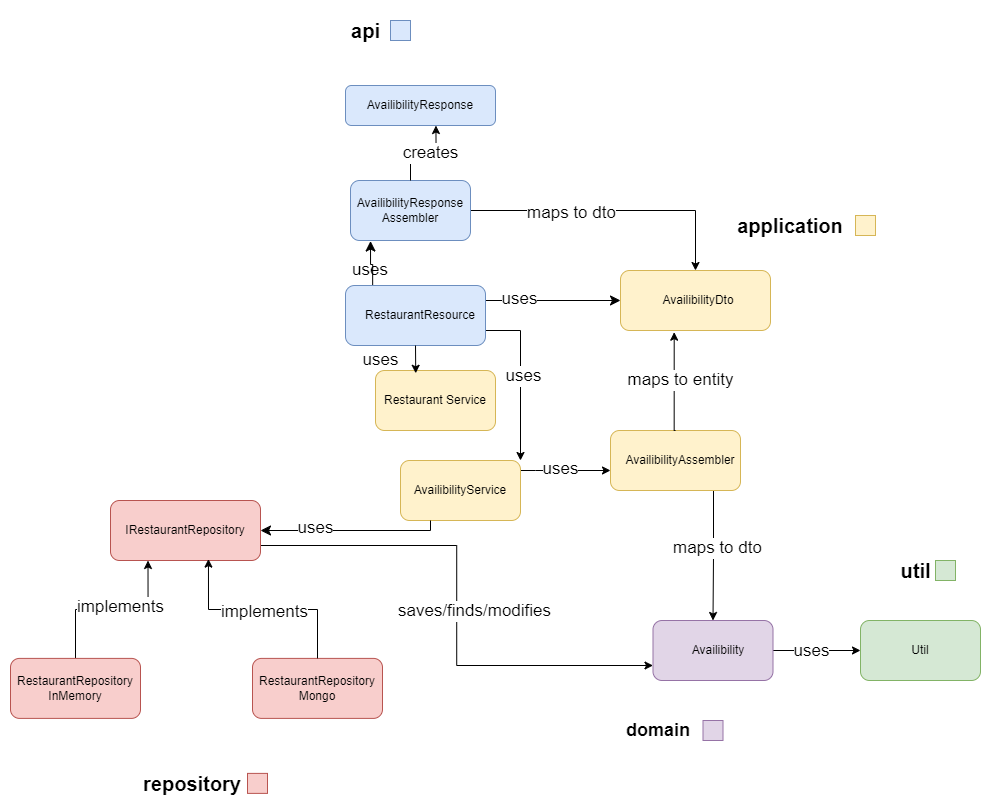

The diagram above was exported from draw.io. Its source (the exported page's mxGraphModel, read from the mxfile embedded in the PNG):
<mxGraphModel dx="1709" dy="1716" grid="1" gridSize="10" guides="1" tooltips="1" connect="1" arrows="1" fold="1" page="1" pageScale="1" pageWidth="827" pageHeight="1169" math="0" shadow="0">
  <root>
    <mxCell id="0" />
    <mxCell id="1" parent="0" />
    <mxCell id="ig7JQsSN_NQ7wNFfWPKe-3" value="api" style="text;html=1;align=center;verticalAlign=middle;resizable=0;points=[];autosize=1;strokeColor=none;fillColor=none;fontStyle=1;fontSize=20;" parent="1" vertex="1">
      <mxGeometry x="140" y="-40" width="50" height="40" as="geometry" />
    </mxCell>
    <mxCell id="ig7JQsSN_NQ7wNFfWPKe-6" value="" style="rounded=1;whiteSpace=wrap;html=1;fillColor=#dae8fc;strokeColor=#6c8ebf;" parent="1" vertex="1">
      <mxGeometry x="145" y="35" width="150" height="40" as="geometry" />
    </mxCell>
    <mxCell id="ig7JQsSN_NQ7wNFfWPKe-7" value="AvailibilityResponse" style="text;html=1;align=center;verticalAlign=middle;whiteSpace=wrap;rounded=0;" parent="1" vertex="1">
      <mxGeometry x="190" y="40" width="60" height="30" as="geometry" />
    </mxCell>
    <mxCell id="ig7JQsSN_NQ7wNFfWPKe-8" value="" style="edgeStyle=elbowEdgeStyle;elbow=vertical;endArrow=classic;html=1;curved=0;rounded=0;endSize=8;startSize=8;entryX=0.167;entryY=1.009;entryDx=0;entryDy=0;entryPerimeter=0;exitX=0.194;exitY=0.039;exitDx=0;exitDy=0;exitPerimeter=0;" parent="1" target="ig7JQsSN_NQ7wNFfWPKe-60" edge="1" source="ig7JQsSN_NQ7wNFfWPKe-4">
      <mxGeometry width="50" height="50" relative="1" as="geometry">
        <mxPoint x="190" y="270" as="sourcePoint" />
        <mxPoint x="210" y="190" as="targetPoint" />
      </mxGeometry>
    </mxCell>
    <mxCell id="9EZUd_j8YuyS-yXut2Fl-5" value="" style="edgeStyle=orthogonalEdgeStyle;rounded=0;orthogonalLoop=1;jettySize=auto;html=1;" edge="1" parent="1" source="ig7JQsSN_NQ7wNFfWPKe-9" target="ig7JQsSN_NQ7wNFfWPKe-4">
      <mxGeometry relative="1" as="geometry" />
    </mxCell>
    <mxCell id="ig7JQsSN_NQ7wNFfWPKe-9" value="&lt;div style=&quot;font-size: 17px;&quot;&gt;uses&lt;/div&gt;" style="text;html=1;align=center;verticalAlign=middle;whiteSpace=wrap;rounded=0;fontSize=17;" parent="1" vertex="1">
      <mxGeometry x="140" y="205" width="60" height="30" as="geometry" />
    </mxCell>
    <mxCell id="ig7JQsSN_NQ7wNFfWPKe-11" value="application" style="text;html=1;align=center;verticalAlign=middle;whiteSpace=wrap;rounded=0;fontStyle=1;fontSize=20;" parent="1" vertex="1">
      <mxGeometry x="560" y="160" width="60" height="30" as="geometry" />
    </mxCell>
    <mxCell id="9EZUd_j8YuyS-yXut2Fl-3" style="edgeStyle=orthogonalEdgeStyle;rounded=0;orthogonalLoop=1;jettySize=auto;html=1;exitX=0.75;exitY=1;exitDx=0;exitDy=0;entryX=0.5;entryY=0;entryDx=0;entryDy=0;" edge="1" parent="1" source="ig7JQsSN_NQ7wNFfWPKe-12" target="ig7JQsSN_NQ7wNFfWPKe-32">
      <mxGeometry relative="1" as="geometry">
        <Array as="points">
          <mxPoint x="513" y="440" />
          <mxPoint x="513" y="505" />
        </Array>
      </mxGeometry>
    </mxCell>
    <mxCell id="9EZUd_j8YuyS-yXut2Fl-4" value="&lt;span style=&quot;font-size: 17px;&quot;&gt;maps to dto&lt;/span&gt;" style="edgeLabel;html=1;align=center;verticalAlign=middle;resizable=0;points=[];" vertex="1" connectable="0" parent="9EZUd_j8YuyS-yXut2Fl-3">
      <mxGeometry x="-0.0726" y="3" relative="1" as="geometry">
        <mxPoint as="offset" />
      </mxGeometry>
    </mxCell>
    <mxCell id="ig7JQsSN_NQ7wNFfWPKe-12" value="" style="rounded=1;whiteSpace=wrap;html=1;fillColor=#fff2cc;strokeColor=#d6b656;" parent="1" vertex="1">
      <mxGeometry x="410" y="380" width="130" height="60" as="geometry" />
    </mxCell>
    <mxCell id="ig7JQsSN_NQ7wNFfWPKe-13" value="AvailibilityAssembler" style="text;html=1;align=center;verticalAlign=middle;whiteSpace=wrap;rounded=0;" parent="1" vertex="1">
      <mxGeometry x="450" y="395" width="60" height="30" as="geometry" />
    </mxCell>
    <mxCell id="ig7JQsSN_NQ7wNFfWPKe-14" style="edgeStyle=orthogonalEdgeStyle;rounded=0;orthogonalLoop=1;jettySize=auto;html=1;entryX=0.358;entryY=1.028;entryDx=0;entryDy=0;exitX=0.5;exitY=0;exitDx=0;exitDy=0;entryPerimeter=0;" parent="1" source="ig7JQsSN_NQ7wNFfWPKe-12" target="ig7JQsSN_NQ7wNFfWPKe-16" edge="1">
      <mxGeometry relative="1" as="geometry">
        <Array as="points">
          <mxPoint x="474" y="380" />
        </Array>
      </mxGeometry>
    </mxCell>
    <mxCell id="ig7JQsSN_NQ7wNFfWPKe-15" value="maps to entity" style="edgeLabel;html=1;align=center;verticalAlign=middle;resizable=0;points=[];fontSize=17;" parent="ig7JQsSN_NQ7wNFfWPKe-14" connectable="0" vertex="1">
      <mxGeometry x="-0.3167" y="-3" relative="1" as="geometry">
        <mxPoint x="3" y="-17" as="offset" />
      </mxGeometry>
    </mxCell>
    <mxCell id="ig7JQsSN_NQ7wNFfWPKe-16" value="" style="rounded=1;whiteSpace=wrap;html=1;fillColor=#fff2cc;strokeColor=#d6b656;" parent="1" vertex="1">
      <mxGeometry x="420" y="220" width="150" height="60" as="geometry" />
    </mxCell>
    <mxCell id="ig7JQsSN_NQ7wNFfWPKe-17" value="AvailibilityDto" style="text;html=1;align=center;verticalAlign=middle;whiteSpace=wrap;rounded=0;" parent="1" vertex="1">
      <mxGeometry x="467.5" y="235" width="60" height="30" as="geometry" />
    </mxCell>
    <mxCell id="ig7JQsSN_NQ7wNFfWPKe-22" style="edgeStyle=orthogonalEdgeStyle;rounded=0;orthogonalLoop=1;jettySize=auto;html=1;exitX=1;exitY=0.5;exitDx=0;exitDy=0;" parent="1" source="ig7JQsSN_NQ7wNFfWPKe-26" edge="1">
      <mxGeometry relative="1" as="geometry">
        <Array as="points">
          <mxPoint x="335" y="420" />
          <mxPoint x="410" y="420" />
        </Array>
        <mxPoint x="410" y="420" as="targetPoint" />
      </mxGeometry>
    </mxCell>
    <mxCell id="ig7JQsSN_NQ7wNFfWPKe-23" value="uses" style="edgeLabel;html=1;align=center;verticalAlign=middle;resizable=0;points=[];fontSize=17;" parent="ig7JQsSN_NQ7wNFfWPKe-22" connectable="0" vertex="1">
      <mxGeometry x="0.216" y="2" relative="1" as="geometry">
        <mxPoint x="-7" as="offset" />
      </mxGeometry>
    </mxCell>
    <mxCell id="ig7JQsSN_NQ7wNFfWPKe-26" value="" style="rounded=1;whiteSpace=wrap;html=1;fillColor=#fff2cc;strokeColor=#d6b656;" parent="1" vertex="1">
      <mxGeometry x="200" y="410" width="120" height="60" as="geometry" />
    </mxCell>
    <mxCell id="ig7JQsSN_NQ7wNFfWPKe-27" value="Availibility&lt;span style=&quot;background-color: initial;&quot;&gt;Service&lt;/span&gt;" style="text;html=1;align=center;verticalAlign=middle;whiteSpace=wrap;rounded=0;" parent="1" vertex="1">
      <mxGeometry x="230" y="425" width="60" height="30" as="geometry" />
    </mxCell>
    <mxCell id="rGK04DGTxqG6ipuEYtOU-24" style="edgeStyle=orthogonalEdgeStyle;rounded=0;orthogonalLoop=1;jettySize=auto;html=1;entryX=0;entryY=0.5;entryDx=0;entryDy=0;exitX=1;exitY=0.5;exitDx=0;exitDy=0;" parent="1" source="ig7JQsSN_NQ7wNFfWPKe-32" target="rGK04DGTxqG6ipuEYtOU-21" edge="1">
      <mxGeometry relative="1" as="geometry">
        <mxPoint x="780" y="790" as="sourcePoint" />
      </mxGeometry>
    </mxCell>
    <mxCell id="rGK04DGTxqG6ipuEYtOU-25" value="&lt;font style=&quot;font-size: 17px;&quot;&gt;uses&lt;/font&gt;" style="edgeLabel;html=1;align=center;verticalAlign=middle;resizable=0;points=[];" parent="rGK04DGTxqG6ipuEYtOU-24" connectable="0" vertex="1">
      <mxGeometry x="-0.4774" y="5" relative="1" as="geometry">
        <mxPoint x="15" y="5" as="offset" />
      </mxGeometry>
    </mxCell>
    <mxCell id="ig7JQsSN_NQ7wNFfWPKe-32" value="" style="rounded=1;whiteSpace=wrap;html=1;fillColor=#e1d5e7;strokeColor=#9673a6;" parent="1" vertex="1">
      <mxGeometry x="452.5" y="570" width="120" height="60" as="geometry" />
    </mxCell>
    <mxCell id="ig7JQsSN_NQ7wNFfWPKe-33" value="Availibility" style="text;html=1;align=center;verticalAlign=middle;whiteSpace=wrap;rounded=0;" parent="1" vertex="1">
      <mxGeometry x="487.5" y="585" width="60" height="30" as="geometry" />
    </mxCell>
    <mxCell id="ig7JQsSN_NQ7wNFfWPKe-36" value="repository" style="text;html=1;align=center;verticalAlign=middle;whiteSpace=wrap;rounded=0;fontStyle=1;fontSize=20;" parent="1" vertex="1">
      <mxGeometry x="-38" y="717.89" width="60" height="30" as="geometry" />
    </mxCell>
    <mxCell id="ig7JQsSN_NQ7wNFfWPKe-45" value="" style="edgeStyle=elbowEdgeStyle;elbow=vertical;endArrow=classic;html=1;curved=0;rounded=0;endSize=8;startSize=8;" parent="1" target="ig7JQsSN_NQ7wNFfWPKe-16" edge="1">
      <mxGeometry width="50" height="50" relative="1" as="geometry">
        <mxPoint x="290" y="250" as="sourcePoint" />
        <mxPoint x="370" y="230" as="targetPoint" />
        <Array as="points">
          <mxPoint x="250" y="250" />
        </Array>
      </mxGeometry>
    </mxCell>
    <mxCell id="ig7JQsSN_NQ7wNFfWPKe-46" value="uses" style="edgeLabel;html=1;align=center;verticalAlign=middle;resizable=0;points=[];fontSize=17;" parent="ig7JQsSN_NQ7wNFfWPKe-45" connectable="0" vertex="1">
      <mxGeometry x="-0.1149" y="1" relative="1" as="geometry">
        <mxPoint x="15" y="-1" as="offset" />
      </mxGeometry>
    </mxCell>
    <mxCell id="ig7JQsSN_NQ7wNFfWPKe-47" value="uses" style="text;html=1;align=center;verticalAlign=middle;resizable=0;points=[];autosize=1;strokeColor=none;fillColor=none;fontSize=17;" parent="1" vertex="1">
      <mxGeometry x="150" y="295" width="60" height="30" as="geometry" />
    </mxCell>
    <mxCell id="ig7JQsSN_NQ7wNFfWPKe-51" value="util" style="text;html=1;align=center;verticalAlign=middle;resizable=0;points=[];autosize=1;strokeColor=none;fillColor=none;fontStyle=1;fontSize=20;" parent="1" vertex="1">
      <mxGeometry x="690" y="500" width="50" height="40" as="geometry" />
    </mxCell>
    <mxCell id="ig7JQsSN_NQ7wNFfWPKe-54" value="" style="edgeStyle=elbowEdgeStyle;elbow=vertical;endArrow=classic;html=1;curved=0;rounded=0;endSize=8;startSize=8;entryX=1;entryY=0.5;entryDx=0;entryDy=0;exitX=0.25;exitY=1;exitDx=0;exitDy=0;" parent="1" source="ig7JQsSN_NQ7wNFfWPKe-26" target="rGK04DGTxqG6ipuEYtOU-9" edge="1">
      <mxGeometry width="50" height="50" relative="1" as="geometry">
        <mxPoint x="280" y="548" as="sourcePoint" />
        <mxPoint x="27.5" y="670" as="targetPoint" />
        <Array as="points">
          <mxPoint x="320" y="480" />
        </Array>
      </mxGeometry>
    </mxCell>
    <mxCell id="ig7JQsSN_NQ7wNFfWPKe-55" value="&lt;div style=&quot;font-size: 17px;&quot;&gt;uses&lt;/div&gt;" style="edgeLabel;html=1;align=center;verticalAlign=middle;resizable=0;points=[];fontSize=17;" parent="ig7JQsSN_NQ7wNFfWPKe-54" connectable="0" vertex="1">
      <mxGeometry x="0.4038" y="-3" relative="1" as="geometry">
        <mxPoint x="1" as="offset" />
      </mxGeometry>
    </mxCell>
    <mxCell id="ig7JQsSN_NQ7wNFfWPKe-56" value="domain" style="text;html=1;align=center;verticalAlign=middle;whiteSpace=wrap;rounded=0;fontStyle=1;fontSize=18;" parent="1" vertex="1">
      <mxGeometry x="427.5" y="665" width="60" height="30" as="geometry" />
    </mxCell>
    <mxCell id="9EZUd_j8YuyS-yXut2Fl-1" style="edgeStyle=orthogonalEdgeStyle;rounded=0;orthogonalLoop=1;jettySize=auto;html=1;exitX=1;exitY=0.5;exitDx=0;exitDy=0;" edge="1" parent="1" source="ig7JQsSN_NQ7wNFfWPKe-60" target="ig7JQsSN_NQ7wNFfWPKe-16">
      <mxGeometry relative="1" as="geometry" />
    </mxCell>
    <mxCell id="9EZUd_j8YuyS-yXut2Fl-2" value="&lt;font style=&quot;font-size: 17px;&quot;&gt;maps to dto&lt;/font&gt;" style="edgeLabel;html=1;align=center;verticalAlign=middle;resizable=0;points=[];" vertex="1" connectable="0" parent="9EZUd_j8YuyS-yXut2Fl-1">
      <mxGeometry x="-0.3006" y="-2" relative="1" as="geometry">
        <mxPoint as="offset" />
      </mxGeometry>
    </mxCell>
    <mxCell id="ig7JQsSN_NQ7wNFfWPKe-60" value="AvailibilityResponse&lt;div&gt;Assembler&lt;/div&gt;" style="rounded=1;whiteSpace=wrap;html=1;fillColor=#dae8fc;strokeColor=#6c8ebf;" parent="1" vertex="1">
      <mxGeometry x="150" y="130" width="120" height="60" as="geometry" />
    </mxCell>
    <mxCell id="ig7JQsSN_NQ7wNFfWPKe-84" style="edgeStyle=orthogonalEdgeStyle;rounded=0;orthogonalLoop=1;jettySize=auto;html=1;exitX=0.5;exitY=0;exitDx=0;exitDy=0;entryX=0.603;entryY=1.001;entryDx=0;entryDy=0;entryPerimeter=0;" parent="1" source="ig7JQsSN_NQ7wNFfWPKe-60" target="ig7JQsSN_NQ7wNFfWPKe-6" edge="1">
      <mxGeometry relative="1" as="geometry">
        <Array as="points">
          <mxPoint x="210" y="103" />
          <mxPoint x="236" y="103" />
        </Array>
      </mxGeometry>
    </mxCell>
    <mxCell id="ig7JQsSN_NQ7wNFfWPKe-85" value="&lt;font style=&quot;font-size: 17px;&quot;&gt;creates&lt;/font&gt;" style="edgeLabel;html=1;align=center;verticalAlign=middle;resizable=0;points=[];" parent="ig7JQsSN_NQ7wNFfWPKe-84" connectable="0" vertex="1">
      <mxGeometry x="0.1713" y="1" relative="1" as="geometry">
        <mxPoint as="offset" />
      </mxGeometry>
    </mxCell>
    <mxCell id="ig7JQsSN_NQ7wNFfWPKe-89" value="" style="rounded=0;whiteSpace=wrap;html=1;fillColor=#dae8fc;strokeColor=#6c8ebf;" parent="1" vertex="1">
      <mxGeometry x="190" y="-30" width="20" height="20" as="geometry" />
    </mxCell>
    <mxCell id="ig7JQsSN_NQ7wNFfWPKe-96" value="" style="rounded=0;whiteSpace=wrap;html=1;fillColor=#fff2cc;strokeColor=#d6b656;" parent="1" vertex="1">
      <mxGeometry x="655" y="165" width="20" height="20" as="geometry" />
    </mxCell>
    <mxCell id="rGK04DGTxqG6ipuEYtOU-8" value="" style="rounded=0;whiteSpace=wrap;html=1;fillColor=#e1d5e7;strokeColor=#9673a6;" parent="1" vertex="1">
      <mxGeometry x="502.5" y="670" width="20" height="20" as="geometry" />
    </mxCell>
    <mxCell id="h_qvv9VGn7TzyLD0E_SY-8" style="edgeStyle=orthogonalEdgeStyle;rounded=0;orthogonalLoop=1;jettySize=auto;html=1;exitX=1;exitY=0.75;exitDx=0;exitDy=0;entryX=0;entryY=0.75;entryDx=0;entryDy=0;" parent="1" source="rGK04DGTxqG6ipuEYtOU-9" target="ig7JQsSN_NQ7wNFfWPKe-32" edge="1">
      <mxGeometry relative="1" as="geometry" />
    </mxCell>
    <mxCell id="h_qvv9VGn7TzyLD0E_SY-9" value="&lt;font style=&quot;font-size: 17px;&quot;&gt;saves/finds/modifies&lt;/font&gt;" style="edgeLabel;html=1;align=center;verticalAlign=middle;resizable=0;points=[];" parent="h_qvv9VGn7TzyLD0E_SY-8" connectable="0" vertex="1">
      <mxGeometry x="0.4417" y="4" relative="1" as="geometry">
        <mxPoint x="-35" y="-51" as="offset" />
      </mxGeometry>
    </mxCell>
    <mxCell id="rGK04DGTxqG6ipuEYtOU-9" value="IRestaurantRepository" style="rounded=1;whiteSpace=wrap;html=1;fillColor=#f8cecc;strokeColor=#b85450;" parent="1" vertex="1">
      <mxGeometry x="-90" y="450" width="150" height="60" as="geometry" />
    </mxCell>
    <mxCell id="rGK04DGTxqG6ipuEYtOU-15" style="edgeStyle=orthogonalEdgeStyle;rounded=0;orthogonalLoop=1;jettySize=auto;html=1;exitX=0.5;exitY=0;exitDx=0;exitDy=0;entryX=0.25;entryY=1;entryDx=0;entryDy=0;" parent="1" source="rGK04DGTxqG6ipuEYtOU-12" target="rGK04DGTxqG6ipuEYtOU-9" edge="1">
      <mxGeometry relative="1" as="geometry" />
    </mxCell>
    <mxCell id="rGK04DGTxqG6ipuEYtOU-18" value="&lt;font style=&quot;font-size: 17px;&quot;&gt;implements&lt;/font&gt;" style="edgeLabel;html=1;align=center;verticalAlign=middle;resizable=0;points=[];" parent="rGK04DGTxqG6ipuEYtOU-15" connectable="0" vertex="1">
      <mxGeometry x="0.0978" y="3" relative="1" as="geometry">
        <mxPoint as="offset" />
      </mxGeometry>
    </mxCell>
    <mxCell id="rGK04DGTxqG6ipuEYtOU-12" value="RestaurantRepository&lt;div&gt;InMemory&lt;/div&gt;" style="rounded=1;whiteSpace=wrap;html=1;fillColor=#f8cecc;strokeColor=#b85450;" parent="1" vertex="1">
      <mxGeometry x="-190" y="607.89" width="130" height="60" as="geometry" />
    </mxCell>
    <mxCell id="rGK04DGTxqG6ipuEYtOU-14" value="RestaurantRepository&lt;div&gt;Mongo&lt;/div&gt;" style="rounded=1;whiteSpace=wrap;html=1;fillColor=#f8cecc;strokeColor=#b85450;" parent="1" vertex="1">
      <mxGeometry x="52" y="607.89" width="130" height="60" as="geometry" />
    </mxCell>
    <mxCell id="rGK04DGTxqG6ipuEYtOU-16" style="edgeStyle=orthogonalEdgeStyle;rounded=0;orthogonalLoop=1;jettySize=auto;html=1;exitX=0.5;exitY=0;exitDx=0;exitDy=0;entryX=0.653;entryY=0.977;entryDx=0;entryDy=0;entryPerimeter=0;" parent="1" source="rGK04DGTxqG6ipuEYtOU-14" target="rGK04DGTxqG6ipuEYtOU-9" edge="1">
      <mxGeometry relative="1" as="geometry" />
    </mxCell>
    <mxCell id="rGK04DGTxqG6ipuEYtOU-17" value="&lt;font style=&quot;font-size: 17px;&quot;&gt;implements&lt;/font&gt;" style="edgeLabel;html=1;align=center;verticalAlign=middle;resizable=0;points=[];" parent="rGK04DGTxqG6ipuEYtOU-16" connectable="0" vertex="1">
      <mxGeometry x="-0.0234" y="2" relative="1" as="geometry">
        <mxPoint as="offset" />
      </mxGeometry>
    </mxCell>
    <mxCell id="rGK04DGTxqG6ipuEYtOU-19" value="" style="rounded=0;whiteSpace=wrap;html=1;fillColor=#f8cecc;strokeColor=#b85450;" parent="1" vertex="1">
      <mxGeometry x="47" y="722.89" width="20" height="20" as="geometry" />
    </mxCell>
    <mxCell id="rGK04DGTxqG6ipuEYtOU-20" value="" style="rounded=0;whiteSpace=wrap;html=1;fillColor=#d5e8d4;strokeColor=#82b366;" parent="1" vertex="1">
      <mxGeometry x="735" y="510" width="20" height="20" as="geometry" />
    </mxCell>
    <mxCell id="rGK04DGTxqG6ipuEYtOU-21" value="Util" style="rounded=1;whiteSpace=wrap;html=1;fillColor=#d5e8d4;strokeColor=#82b366;" parent="1" vertex="1">
      <mxGeometry x="660" y="570" width="120" height="60" as="geometry" />
    </mxCell>
    <mxCell id="9EZUd_j8YuyS-yXut2Fl-11" style="edgeStyle=orthogonalEdgeStyle;rounded=0;orthogonalLoop=1;jettySize=auto;html=1;exitX=1;exitY=0.75;exitDx=0;exitDy=0;entryX=1;entryY=0;entryDx=0;entryDy=0;" edge="1" parent="1" source="ig7JQsSN_NQ7wNFfWPKe-4" target="ig7JQsSN_NQ7wNFfWPKe-26">
      <mxGeometry relative="1" as="geometry" />
    </mxCell>
    <mxCell id="9EZUd_j8YuyS-yXut2Fl-12" value="&lt;font style=&quot;font-size: 17px;&quot;&gt;uses&lt;/font&gt;" style="edgeLabel;html=1;align=center;verticalAlign=middle;resizable=0;points=[];" vertex="1" connectable="0" parent="9EZUd_j8YuyS-yXut2Fl-11">
      <mxGeometry x="-0.0277" y="2" relative="1" as="geometry">
        <mxPoint as="offset" />
      </mxGeometry>
    </mxCell>
    <mxCell id="ig7JQsSN_NQ7wNFfWPKe-4" value="" style="rounded=1;whiteSpace=wrap;html=1;glass=0;shadow=0;textShadow=0;fillColor=#dae8fc;strokeColor=#6c8ebf;" parent="1" vertex="1">
      <mxGeometry x="145" y="235" width="140" height="60" as="geometry" />
    </mxCell>
    <mxCell id="ig7JQsSN_NQ7wNFfWPKe-5" value="RestaurantResource" style="text;html=1;align=center;verticalAlign=middle;whiteSpace=wrap;rounded=0;" parent="1" vertex="1">
      <mxGeometry x="190" y="250" width="60" height="30" as="geometry" />
    </mxCell>
    <mxCell id="9EZUd_j8YuyS-yXut2Fl-8" value="" style="rounded=1;whiteSpace=wrap;html=1;fillColor=#fff2cc;strokeColor=#d6b656;" vertex="1" parent="1">
      <mxGeometry x="175" y="320" width="120" height="60" as="geometry" />
    </mxCell>
    <mxCell id="9EZUd_j8YuyS-yXut2Fl-9" style="edgeStyle=orthogonalEdgeStyle;rounded=0;orthogonalLoop=1;jettySize=auto;html=1;exitX=0.5;exitY=1;exitDx=0;exitDy=0;entryX=1.087;entryY=0.926;entryDx=0;entryDy=0;entryPerimeter=0;" edge="1" parent="1" source="ig7JQsSN_NQ7wNFfWPKe-4" target="ig7JQsSN_NQ7wNFfWPKe-47">
      <mxGeometry relative="1" as="geometry" />
    </mxCell>
    <mxCell id="9EZUd_j8YuyS-yXut2Fl-10" value="&lt;span style=&quot;background-color: initial;&quot;&gt;Restaurant&amp;nbsp;&lt;/span&gt;&lt;span style=&quot;background-color: initial;&quot;&gt;Service&lt;/span&gt;" style="text;html=1;align=center;verticalAlign=middle;whiteSpace=wrap;rounded=0;" vertex="1" parent="1">
      <mxGeometry x="205" y="335" width="60" height="30" as="geometry" />
    </mxCell>
  </root>
</mxGraphModel>